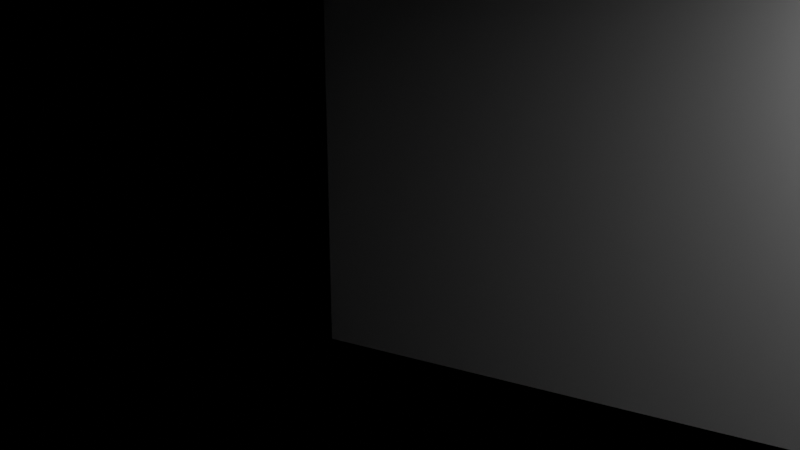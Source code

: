 # Source: e2342_after.blend  (saved by Blender 5.2.44; exported with 4.5.12 LTS)
import bpy
from mathutils import Matrix  # noqa: F401  (used for matrix-valued properties, if any)

bpy.ops.wm.read_factory_settings(use_empty=True)
scene = bpy.context.scene
scene.name = 'Scene'

# ---- materials (node trees are filled in below, after node groups)
mat_muro_pintura_gris = bpy.data.materials.new('Muro_Pintura_Gris')
mat_porcelanato = bpy.data.materials.new('Porcelanato')
mat_mdf_blanco = bpy.data.materials.new('MDF_Blanco')
mat_concreto_piso = bpy.data.materials.new('Concreto_Piso')
mat_madera_roble = bpy.data.materials.new('Madera_Roble')
mat_acero_inox = bpy.data.materials.new('Acero_Inox')

# ---- material node trees
mat_muro_pintura_gris.use_nodes = True; mat_muro_pintura_gris.node_tree.nodes.clear()
_N = mat_muro_pintura_gris.node_tree.nodes; _L = mat_muro_pintura_gris.node_tree.links
n0 = _N.new('ShaderNodeBsdfPrincipled'); n0.name = 'Principled BSDF'; n0.location = (-200, 100)
n0.inputs[3].default_value = 1.45
n0.inputs[10].default_value = 0.005
n1 = _N.new('ShaderNodeOutputMaterial'); n1.name = 'Material Output'; n1.location = (200, 100)
_L.new(n0.outputs[0], n1.inputs[0])
n1.is_active_output = True
mat_porcelanato.use_nodes = True; mat_porcelanato.node_tree.nodes.clear()
_N = mat_porcelanato.node_tree.nodes; _L = mat_porcelanato.node_tree.links
n0 = _N.new('ShaderNodeBsdfPrincipled'); n0.name = 'Principled BSDF'; n0.location = (-200, 100)
n0.inputs[3].default_value = 1.45
n0.inputs[10].default_value = 0.005
n1 = _N.new('ShaderNodeOutputMaterial'); n1.name = 'Material Output'; n1.location = (200, 100)
_L.new(n0.outputs[0], n1.inputs[0])
n1.is_active_output = True
mat_mdf_blanco.use_nodes = True; mat_mdf_blanco.node_tree.nodes.clear()
_N = mat_mdf_blanco.node_tree.nodes; _L = mat_mdf_blanco.node_tree.links
n0 = _N.new('ShaderNodeBsdfPrincipled'); n0.name = 'Principled BSDF'; n0.location = (-200, 100)
n0.inputs[3].default_value = 1.45
n0.inputs[10].default_value = 0.005
n1 = _N.new('ShaderNodeOutputMaterial'); n1.name = 'Material Output'; n1.location = (200, 100)
_L.new(n0.outputs[0], n1.inputs[0])
n1.is_active_output = True
mat_concreto_piso.use_nodes = True; mat_concreto_piso.node_tree.nodes.clear()
_N = mat_concreto_piso.node_tree.nodes; _L = mat_concreto_piso.node_tree.links
n0 = _N.new('ShaderNodeBsdfPrincipled'); n0.name = 'Principled BSDF'; n0.location = (-200, 100)
n0.inputs[3].default_value = 1.45
n0.inputs[10].default_value = 0.005
n1 = _N.new('ShaderNodeOutputMaterial'); n1.name = 'Material Output'; n1.location = (200, 100)
_L.new(n0.outputs[0], n1.inputs[0])
n1.is_active_output = True
mat_madera_roble.use_nodes = True; mat_madera_roble.node_tree.nodes.clear()
_N = mat_madera_roble.node_tree.nodes; _L = mat_madera_roble.node_tree.links
n0 = _N.new('ShaderNodeBsdfPrincipled'); n0.name = 'Principled BSDF'; n0.location = (-200, 100)
n0.inputs[3].default_value = 1.45
n0.inputs[10].default_value = 0.005
n1 = _N.new('ShaderNodeOutputMaterial'); n1.name = 'Material Output'; n1.location = (200, 100)
_L.new(n0.outputs[0], n1.inputs[0])
n1.is_active_output = True
mat_acero_inox.use_nodes = True; mat_acero_inox.node_tree.nodes.clear()
_N = mat_acero_inox.node_tree.nodes; _L = mat_acero_inox.node_tree.links
n0 = _N.new('ShaderNodeBsdfPrincipled'); n0.name = 'Principled BSDF'; n0.location = (-200, 100)
n0.inputs[3].default_value = 1.45
n0.inputs[10].default_value = 0.005
n1 = _N.new('ShaderNodeOutputMaterial'); n1.name = 'Material Output'; n1.location = (200, 100)
_L.new(n0.outputs[0], n1.inputs[0])
n1.is_active_output = True

# ---- cameras
cam_camara_cocina = bpy.data.cameras.new('Camara_Cocina')
cam_camara_cocina.lens = 35.0

# ---- lights
light_luz_principal = bpy.data.lights.new('Luz_Principal', 'AREA')
light_luz_principal.energy = 200.0
light_luz_principal.shadow_soft_size = 0.25
light_luz_principal.size = 3.0

# ---- meshes
me_cocina_muro_sur_cuerpo_mesh = bpy.data.meshes.new('Cocina_Muro_Sur_Cuerpo_mesh')
me_cocina_muro_sur_cuerpo_mesh.from_pydata([(0.0, 0.0, 0.0), (4.4, 0.0, 0.0), (4.4, 0.2, 0.0), (0.0, 0.2, 0.0), (0.0, 0.0, 2.8), (4.4, 0.0, 2.8), (4.4, 0.2, 2.8), (0.0, 0.2, 2.8)], [], [(0, 1, 2, 3), (4, 5, 6, 7), (0, 1, 5, 4), (1, 2, 6, 5), (2, 3, 7, 6), (3, 0, 4, 7)])
me_cocina_muro_sur_cuerpo_mesh.materials.append(mat_muro_pintura_gris)
me_cocina_muro_sur_cuerpo_mesh.update()
me_cocina_muro_norte_cuerpo_mesh = bpy.data.meshes.new('Cocina_Muro_Norte_Cuerpo_mesh')
me_cocina_muro_norte_cuerpo_mesh.from_pydata([(0.0, 0.0, 0.0), (4.4, 0.0, 0.0), (4.4, 0.2, 0.0), (0.0, 0.2, 0.0), (0.0, 0.0, 2.8), (4.4, 0.0, 2.8), (4.4, 0.2, 2.8), (0.0, 0.2, 2.8)], [], [(0, 1, 2, 3), (4, 5, 6, 7), (0, 1, 5, 4), (1, 2, 6, 5), (2, 3, 7, 6), (3, 0, 4, 7)])
me_cocina_muro_norte_cuerpo_mesh.materials.append(mat_muro_pintura_gris)
me_cocina_muro_norte_cuerpo_mesh.update()
me_cocina_muro_oeste_cuerpo_mesh = bpy.data.meshes.new('Cocina_Muro_Oeste_Cuerpo_mesh')
me_cocina_muro_oeste_cuerpo_mesh.from_pydata([(0.0, 0.0, 0.0), (4.5, 0.0, 0.0), (4.5, 0.2, 0.0), (0.0, 0.2, 0.0), (0.0, 0.0, 2.8), (4.5, 0.0, 2.8), (4.5, 0.2, 2.8), (0.0, 0.2, 2.8)], [], [(0, 1, 2, 3), (4, 5, 6, 7), (0, 1, 5, 4), (1, 2, 6, 5), (2, 3, 7, 6), (3, 0, 4, 7)])
me_cocina_muro_oeste_cuerpo_mesh.materials.append(mat_muro_pintura_gris)
me_cocina_muro_oeste_cuerpo_mesh.update()
me_cocina_muro_este_cuerpo_mesh = bpy.data.meshes.new('Cocina_Muro_Este_Cuerpo_mesh')
me_cocina_muro_este_cuerpo_mesh.from_pydata([(0.0, 0.0, 0.0), (4.5, 0.0, 0.0), (4.5, 0.2, 0.0), (0.0, 0.2, 0.0), (0.0, 0.0, 2.8), (4.5, 0.0, 2.8), (4.5, 0.2, 2.8), (0.0, 0.2, 2.8)], [], [(0, 1, 2, 3), (4, 5, 6, 7), (0, 1, 5, 4), (1, 2, 6, 5), (2, 3, 7, 6), (3, 0, 4, 7)])
me_cocina_muro_este_cuerpo_mesh.materials.append(mat_muro_pintura_gris)
me_cocina_muro_este_cuerpo_mesh.update()
me_cocina_suelo_mesh = bpy.data.meshes.new('Cocina_Suelo_mesh')
me_cocina_suelo_mesh.from_pydata([(0.0, 0.0, 0.0), (4.0, 0.0, 0.0), (4.0, 4.5, 0.0), (0.0, 4.5, 0.0), (0.0, 0.0, 0.2), (4.0, 0.0, 0.2), (4.0, 4.5, 0.2), (0.0, 4.5, 0.2)], [], [(0, 3, 2, 1), (4, 5, 6, 7), (2, 3, 7, 6), (0, 1, 5, 4), (1, 2, 6, 5), (3, 0, 4, 7)])
me_cocina_suelo_mesh.materials.append(mat_porcelanato)
me_cocina_suelo_mesh.update()
me_cube = bpy.data.meshes.new('Cube')
me_cube.from_pydata([(-1.5, -0.3, -0.45), (-1.5, -0.3, 0.45), (-1.5, 0.3, -0.45), (-1.5, 0.3, 0.45), (1.5, -0.3, -0.45), (1.5, -0.3, 0.45), (1.5, 0.3, -0.45), (1.5, 0.3, 0.45)], [], [(0, 1, 3, 2), (2, 3, 7, 6), (6, 7, 5, 4), (4, 5, 1, 0), (2, 6, 4, 0), (7, 3, 1, 5)])
_uv = me_cube.uv_layers.new(name='UVMap')
_uv.uv.foreach_set('vector', [0.375, 0.0, 0.625, 0.0, 0.625, 0.25, 0.375, 0.25, 0.375, 0.25, 0.625, 0.25, 0.625, 0.5, 0.375, 0.5, 0.375, 0.5, 0.625, 0.5, 0.625, 0.75, 0.375, 0.75, 0.375, 0.75, 0.625, 0.75, 0.625, 1.0, 0.375, 1.0, 0.125, 0.5, 0.375, 0.5, 0.375, 0.75, 0.125, 0.75, 0.625, 0.5, 0.875, 0.5, 0.875, 0.75, 0.625, 0.75])
me_cube.materials.append(mat_mdf_blanco)
me_cube.update()
me_cube_001 = bpy.data.meshes.new('Cube.001')
me_cube_001.from_pydata([(-1.25, -0.3, -0.45), (-1.25, -0.3, 0.45), (-1.25, 0.3, -0.45), (-1.25, 0.3, 0.45), (1.25, -0.3, -0.45), (1.25, -0.3, 0.45), (1.25, 0.3, -0.45), (1.25, 0.3, 0.45)], [], [(0, 1, 3, 2), (2, 3, 7, 6), (6, 7, 5, 4), (4, 5, 1, 0), (2, 6, 4, 0), (7, 3, 1, 5)])
_uv = me_cube_001.uv_layers.new(name='UVMap')
_uv.uv.foreach_set('vector', [0.375, 0.0, 0.625, 0.0, 0.625, 0.25, 0.375, 0.25, 0.375, 0.25, 0.625, 0.25, 0.625, 0.5, 0.375, 0.5, 0.375, 0.5, 0.625, 0.5, 0.625, 0.75, 0.375, 0.75, 0.375, 0.75, 0.625, 0.75, 0.625, 1.0, 0.375, 1.0, 0.125, 0.5, 0.375, 0.5, 0.375, 0.75, 0.125, 0.75, 0.625, 0.5, 0.875, 0.5, 0.875, 0.75, 0.625, 0.75])
me_cube_001.materials.append(mat_mdf_blanco)
me_cube_001.update()
me_cube_002 = bpy.data.meshes.new('Cube.002')
me_cube_002.from_pydata([(-1.5, -0.175, -0.35), (-1.5, -0.175, 0.35), (-1.5, 0.175, -0.35), (-1.5, 0.175, 0.35), (1.5, -0.175, -0.35), (1.5, -0.175, 0.35), (1.5, 0.175, -0.35), (1.5, 0.175, 0.35)], [], [(0, 1, 3, 2), (2, 3, 7, 6), (6, 7, 5, 4), (4, 5, 1, 0), (2, 6, 4, 0), (7, 3, 1, 5)])
_uv = me_cube_002.uv_layers.new(name='UVMap')
_uv.uv.foreach_set('vector', [0.375, 0.0, 0.625, 0.0, 0.625, 0.25, 0.375, 0.25, 0.375, 0.25, 0.625, 0.25, 0.625, 0.5, 0.375, 0.5, 0.375, 0.5, 0.625, 0.5, 0.625, 0.75, 0.375, 0.75, 0.375, 0.75, 0.625, 0.75, 0.625, 1.0, 0.375, 1.0, 0.125, 0.5, 0.375, 0.5, 0.375, 0.75, 0.125, 0.75, 0.625, 0.5, 0.875, 0.5, 0.875, 0.75, 0.625, 0.75])
me_cube_002.materials.append(mat_mdf_blanco)
me_cube_002.update()
me_cube_003 = bpy.data.meshes.new('Cube.003')
me_cube_003.from_pydata([(-1.5, -0.3, -0.02), (-1.5, -0.3, 0.02), (-1.5, 0.3, -0.02), (-1.5, 0.3, 0.02), (1.5, -0.3, -0.02), (1.5, -0.3, 0.02), (1.5, 0.3, -0.02), (1.5, 0.3, 0.02)], [], [(0, 1, 3, 2), (2, 3, 7, 6), (6, 7, 5, 4), (4, 5, 1, 0), (2, 6, 4, 0), (7, 3, 1, 5)])
_uv = me_cube_003.uv_layers.new(name='UVMap')
_uv.uv.foreach_set('vector', [0.375, 0.0, 0.625, 0.0, 0.625, 0.25, 0.375, 0.25, 0.375, 0.25, 0.625, 0.25, 0.625, 0.5, 0.375, 0.5, 0.375, 0.5, 0.625, 0.5, 0.625, 0.75, 0.375, 0.75, 0.375, 0.75, 0.625, 0.75, 0.625, 1.0, 0.375, 1.0, 0.125, 0.5, 0.375, 0.5, 0.375, 0.75, 0.125, 0.75, 0.625, 0.5, 0.875, 0.5, 0.875, 0.75, 0.625, 0.75])
me_cube_003.materials.append(mat_concreto_piso)
me_cube_003.update()
me_cube_004 = bpy.data.meshes.new('Cube.004')
me_cube_004.from_pydata([(-1.25, -0.3, -0.02), (-1.25, -0.3, 0.02), (-1.25, 0.3, -0.02), (-1.25, 0.3, 0.02), (1.25, -0.3, -0.02), (1.25, -0.3, 0.02), (1.25, 0.3, -0.02), (1.25, 0.3, 0.02)], [], [(0, 1, 3, 2), (2, 3, 7, 6), (6, 7, 5, 4), (4, 5, 1, 0), (2, 6, 4, 0), (7, 3, 1, 5)])
_uv = me_cube_004.uv_layers.new(name='UVMap')
_uv.uv.foreach_set('vector', [0.375, 0.0, 0.625, 0.0, 0.625, 0.25, 0.375, 0.25, 0.375, 0.25, 0.625, 0.25, 0.625, 0.5, 0.375, 0.5, 0.375, 0.5, 0.625, 0.5, 0.625, 0.75, 0.375, 0.75, 0.375, 0.75, 0.625, 0.75, 0.625, 1.0, 0.375, 1.0, 0.125, 0.5, 0.375, 0.5, 0.375, 0.75, 0.125, 0.75, 0.625, 0.5, 0.875, 0.5, 0.875, 0.75, 0.625, 0.75])
me_cube_004.materials.append(mat_concreto_piso)
me_cube_004.update()
me_cube_005 = bpy.data.meshes.new('Cube.005')
me_cube_005.from_pydata([(-0.9, -0.45, -0.45), (-0.9, -0.45, 0.45), (-0.9, 0.45, -0.45), (-0.9, 0.45, 0.45), (0.9, -0.45, -0.45), (0.9, -0.45, 0.45), (0.9, 0.45, -0.45), (0.9, 0.45, 0.45)], [], [(0, 1, 3, 2), (2, 3, 7, 6), (6, 7, 5, 4), (4, 5, 1, 0), (2, 6, 4, 0), (7, 3, 1, 5)])
_uv = me_cube_005.uv_layers.new(name='UVMap')
_uv.uv.foreach_set('vector', [0.375, 0.0, 0.625, 0.0, 0.625, 0.25, 0.375, 0.25, 0.375, 0.25, 0.625, 0.25, 0.625, 0.5, 0.375, 0.5, 0.375, 0.5, 0.625, 0.5, 0.625, 0.75, 0.375, 0.75, 0.375, 0.75, 0.625, 0.75, 0.625, 1.0, 0.375, 1.0, 0.125, 0.5, 0.375, 0.5, 0.375, 0.75, 0.125, 0.75, 0.625, 0.5, 0.875, 0.5, 0.875, 0.75, 0.625, 0.75])
me_cube_005.materials.append(mat_mdf_blanco)
me_cube_005.update()
me_cube_006 = bpy.data.meshes.new('Cube.006')
me_cube_006.from_pydata([(-1.0, -0.5, -0.025), (-1.0, -0.5, 0.025), (-1.0, 0.5, -0.025), (-1.0, 0.5, 0.025), (1.0, -0.5, -0.025), (1.0, -0.5, 0.025), (1.0, 0.5, -0.025), (1.0, 0.5, 0.025)], [], [(0, 1, 3, 2), (2, 3, 7, 6), (6, 7, 5, 4), (4, 5, 1, 0), (2, 6, 4, 0), (7, 3, 1, 5)])
_uv = me_cube_006.uv_layers.new(name='UVMap')
_uv.uv.foreach_set('vector', [0.375, 0.0, 0.625, 0.0, 0.625, 0.25, 0.375, 0.25, 0.375, 0.25, 0.625, 0.25, 0.625, 0.5, 0.375, 0.5, 0.375, 0.5, 0.625, 0.5, 0.625, 0.75, 0.375, 0.75, 0.375, 0.75, 0.625, 0.75, 0.625, 1.0, 0.375, 1.0, 0.125, 0.5, 0.375, 0.5, 0.375, 0.75, 0.125, 0.75, 0.625, 0.5, 0.875, 0.5, 0.875, 0.75, 0.625, 0.75])
me_cube_006.materials.append(mat_madera_roble)
me_cube_006.update()
me_cylinder = bpy.data.meshes.new('Cylinder')
me_cylinder.from_pydata([(0.0, 0.25, -0.45), (0.0, 0.25, 0.45), (0.04877, 0.2452, -0.45), (0.04877, 0.2452, 0.45), (0.09567, 0.231, -0.45), (0.09567, 0.231, 0.45), (0.1389, 0.2079, -0.45), (0.1389, 0.2079, 0.45), (0.1768, 0.1768, -0.45), (0.1768, 0.1768, 0.45), (0.2079, 0.1389, -0.45), (0.2079, 0.1389, 0.45), (0.231, 0.09567, -0.45), (0.231, 0.09567, 0.45), (0.2452, 0.04877, -0.45), (0.2452, 0.04877, 0.45), (0.25, 0.0, -0.45), (0.25, 0.0, 0.45), (0.2452, -0.04877, -0.45), (0.2452, -0.04877, 0.45), (0.231, -0.09567, -0.45), (0.231, -0.09567, 0.45), (0.2079, -0.1389, -0.45), (0.2079, -0.1389, 0.45), (0.1768, -0.1768, -0.45), (0.1768, -0.1768, 0.45), (0.1389, -0.2079, -0.45), (0.1389, -0.2079, 0.45), (0.09567, -0.231, -0.45), (0.09567, -0.231, 0.45), (0.04877, -0.2452, -0.45), (0.04877, -0.2452, 0.45), (0.0, -0.25, -0.45), (0.0, -0.25, 0.45), (-0.04877, -0.2452, -0.45), (-0.04877, -0.2452, 0.45), (-0.09567, -0.231, -0.45), (-0.09567, -0.231, 0.45), (-0.1389, -0.2079, -0.45), (-0.1389, -0.2079, 0.45), (-0.1768, -0.1768, -0.45), (-0.1768, -0.1768, 0.45), (-0.2079, -0.1389, -0.45), (-0.2079, -0.1389, 0.45), (-0.231, -0.09567, -0.45), (-0.231, -0.09567, 0.45), (-0.2452, -0.04877, -0.45), (-0.2452, -0.04877, 0.45), (-0.25, 0.0, -0.45), (-0.25, 0.0, 0.45), (-0.2452, 0.04877, -0.45), (-0.2452, 0.04877, 0.45), (-0.231, 0.09567, -0.45), (-0.231, 0.09567, 0.45), (-0.2079, 0.1389, -0.45), (-0.2079, 0.1389, 0.45), (-0.1768, 0.1768, -0.45), (-0.1768, 0.1768, 0.45), (-0.1389, 0.2079, -0.45), (-0.1389, 0.2079, 0.45), (-0.09567, 0.231, -0.45), (-0.09567, 0.231, 0.45), (-0.04877, 0.2452, -0.45), (-0.04877, 0.2452, 0.45)], [], [(0, 1, 3, 2), (2, 3, 5, 4), (4, 5, 7, 6), (6, 7, 9, 8), (8, 9, 11, 10), (10, 11, 13, 12), (12, 13, 15, 14), (14, 15, 17, 16), (16, 17, 19, 18), (18, 19, 21, 20), (20, 21, 23, 22), (22, 23, 25, 24), (24, 25, 27, 26), (26, 27, 29, 28), (28, 29, 31, 30), (30, 31, 33, 32), (32, 33, 35, 34), (34, 35, 37, 36), (36, 37, 39, 38), (38, 39, 41, 40), (40, 41, 43, 42), (42, 43, 45, 44), (44, 45, 47, 46), (46, 47, 49, 48), (48, 49, 51, 50), (50, 51, 53, 52), (52, 53, 55, 54), (54, 55, 57, 56), (56, 57, 59, 58), (58, 59, 61, 60), (3, 1, 63, 61, 59, 57, 55, 53, 51, 49, 47, 45, 43, 41, 39, 37, 35, 33, 31, 29, 27, 25, 23, 21, 19, 17, 15, 13, 11, 9, 7, 5), (60, 61, 63, 62), (62, 63, 1, 0), (0, 2, 4, 6, 8, 10, 12, 14, 16, 18, 20, 22, 24, 26, 28, 30, 32, 34, 36, 38, 40, 42, 44, 46, 48, 50, 52, 54, 56, 58, 60, 62)])
_uv = me_cylinder.uv_layers.new(name='UVMap')
_uv.uv.foreach_set('vector', [1.0, 0.5, 1.0, 1.0, 0.9688, 1.0, 0.9688, 0.5, 0.9688, 0.5, 0.9688, 1.0, 0.9375, 1.0, 0.9375, 0.5, 0.9375, 0.5, 0.9375, 1.0, 0.9062, 1.0, 0.9062, 0.5, 0.9062, 0.5, 0.9062, 1.0, 0.875, 1.0, 0.875, 0.5, 0.875, 0.5, 0.875, 1.0, 0.8438, 1.0, 0.8438, 0.5, 0.8438, 0.5, 0.8438, 1.0, 0.8125, 1.0, 0.8125, 0.5, 0.8125, 0.5, 0.8125, 1.0, 0.7812, 1.0, 0.7812, 0.5, 0.7812, 0.5, 0.7812, 1.0, 0.75, 1.0, 0.75, 0.5, 0.75, 0.5, 0.75, 1.0, 0.7188, 1.0, 0.7188, 0.5, 0.7188, 0.5, 0.7188, 1.0, 0.6875, 1.0, 0.6875, 0.5, 0.6875, 0.5, 0.6875, 1.0, 0.6562, 1.0, 0.6562, 0.5, 0.6562, 0.5, 0.6562, 1.0, 0.625, 1.0, 0.625, 0.5, 0.625, 0.5, 0.625, 1.0, 0.5938, 1.0, 0.5938, 0.5, 0.5938, 0.5, 0.5938, 1.0, 0.5625, 1.0, 0.5625, 0.5, 0.5625, 0.5, 0.5625, 1.0, 0.5312, 1.0, 0.5312, 0.5, 0.5312, 0.5, 0.5312, 1.0, 0.5, 1.0, 0.5, 0.5, 0.5, 0.5, 0.5, 1.0, 0.4688, 1.0, 0.4688, 0.5, 0.4688, 0.5, 0.4688, 1.0, 0.4375, 1.0, 0.4375, 0.5, 0.4375, 0.5, 0.4375, 1.0, 0.4062, 1.0, 0.4062, 0.5, 0.4062, 0.5, 0.4062, 1.0, 0.375, 1.0, 0.375, 0.5, 0.375, 0.5, 0.375, 1.0, 0.3438, 1.0, 0.3438, 0.5, 0.3438, 0.5, 0.3438, 1.0, 0.3125, 1.0, 0.3125, 0.5, 0.3125, 0.5, 0.3125, 1.0, 0.2812, 1.0, 0.2812, 0.5, 0.2812, 0.5, 0.2812, 1.0, 0.25, 1.0, 0.25, 0.5, 0.25, 0.5, 0.25, 1.0, 0.2188, 1.0, 0.2188, 0.5, 0.2188, 0.5, 0.2188, 1.0, 0.1875, 1.0, 0.1875, 0.5, 0.1875, 0.5, 0.1875, 1.0, 0.1562, 1.0, 0.1562, 0.5, 0.1562, 0.5, 0.1562, 1.0, 0.125, 1.0, 0.125, 0.5, 0.125, 0.5, 0.125, 1.0, 0.09375, 1.0, 0.09375, 0.5, 0.09375, 0.5, 0.09375, 1.0, 0.0625, 1.0, 0.0625, 0.5, 0.2968, 0.4854, 0.25, 0.49, 0.2032, 0.4854, 0.1582, 0.4717, 0.1167, 0.4496, 0.08029, 0.4197, 0.05045, 0.3833, 0.02827, 0.3418, 0.01461, 0.2968, 0.01, 0.25, 0.01461, 0.2032, 0.02827, 0.1582, 0.05045, 0.1167, 0.08029, 0.08029, 0.1167, 0.05045, 0.1582, 0.02827, 0.2032, 0.01461, 0.25, 0.01, 0.2968, 0.01461, 0.3418, 0.02827, 0.3833, 0.05045, 0.4197, 0.08029, 0.4496, 0.1167, 0.4717, 0.1582, 0.4854, 0.2032, 0.49, 0.25, 0.4854, 0.2968, 0.4717, 0.3418, 0.4496, 0.3833, 0.4197, 0.4197, 0.3833, 0.4496, 0.3418, 0.4717, 0.0625, 0.5, 0.0625, 1.0, 0.03125, 1.0, 0.03125, 0.5, 0.03125, 0.5, 0.03125, 1.0, 0.0, 1.0, 0.0, 0.5, 0.75, 0.49, 0.7968, 0.4854, 0.8418, 0.4717, 0.8833, 0.4496, 0.9197, 0.4197, 0.9496, 0.3833, 0.9717, 0.3418, 0.9854, 0.2968, 0.99, 0.25, 0.9854, 0.2032, 0.9717, 0.1582, 0.9496, 0.1167, 0.9197, 0.08029, 0.8833, 0.05045, 0.8418, 0.02827, 0.7968, 0.01461, 0.75, 0.01, 0.7032, 0.01461, 0.6582, 0.02827, 0.6167, 0.05045, 0.5803, 0.08029, 0.5504, 0.1167, 0.5283, 0.1582, 0.5146, 0.2032, 0.51, 0.25, 0.5146, 0.2968, 0.5283, 0.3418, 0.5504, 0.3833, 0.5803, 0.4197, 0.6167, 0.4496, 0.6582, 0.4717, 0.7032, 0.4854])
me_cylinder.materials.append(mat_acero_inox)
me_cylinder.update()

# ---- objects
ob_cocina = bpy.data.objects.new('Cocina', None)
ob_cocina_muro_sur = bpy.data.objects.new('Cocina_Muro_Sur', None)
ob_cocina_muro_sur_cuerpo = bpy.data.objects.new('Cocina_Muro_Sur_Cuerpo', me_cocina_muro_sur_cuerpo_mesh)
ob_cocina_muro_norte = bpy.data.objects.new('Cocina_Muro_Norte', None)
ob_cocina_muro_norte_cuerpo = bpy.data.objects.new('Cocina_Muro_Norte_Cuerpo', me_cocina_muro_norte_cuerpo_mesh)
ob_cocina_muro_oeste = bpy.data.objects.new('Cocina_Muro_Oeste', None)
ob_cocina_muro_oeste_cuerpo = bpy.data.objects.new('Cocina_Muro_Oeste_Cuerpo', me_cocina_muro_oeste_cuerpo_mesh)
ob_cocina_muro_este = bpy.data.objects.new('Cocina_Muro_Este', None)
ob_cocina_muro_este_cuerpo = bpy.data.objects.new('Cocina_Muro_Este_Cuerpo', me_cocina_muro_este_cuerpo_mesh)
ob_cocina_suelo_solido = bpy.data.objects.new('Cocina_Suelo_Solido', me_cocina_suelo_mesh)
ob_cocina_suelo = bpy.data.objects.new('Cocina_Suelo', None)
ob_mueblebajo_1 = bpy.data.objects.new('MuebleBajo_1', me_cube)
ob_mueblebajo_2 = bpy.data.objects.new('MuebleBajo_2', me_cube_001)
ob_mueblealto_1 = bpy.data.objects.new('MuebleAlto_1', me_cube_002)
ob_encimera_1 = bpy.data.objects.new('Encimera_1', me_cube_003)
ob_encimera_2 = bpy.data.objects.new('Encimera_2', me_cube_004)
ob_isla_base = bpy.data.objects.new('Isla_Base', me_cube_005)
ob_isla_encimera = bpy.data.objects.new('Isla_Encimera', me_cube_006)
ob_campana_extractora = bpy.data.objects.new('Campana_Extractora', me_cylinder)
ob_luz_principal = bpy.data.objects.new('Luz_Principal', light_luz_principal)
ob_camara_cocina = bpy.data.objects.new('Camara_Cocina', cam_camara_cocina)

# ---- transforms, parenting, visibility, modifiers, constraints
ob_cocina.location = (0.0, 0.0, 0.0)
ob_cocina.empty_display_type = 'ARROWS'
ob_cocina_muro_sur.parent = ob_cocina
ob_cocina_muro_sur.location = (0.0, 0.0, 0.0)
ob_cocina_muro_sur.empty_display_type = 'ARROWS'
ob_cocina_muro_sur_cuerpo.parent = ob_cocina_muro_sur
ob_cocina_muro_sur_cuerpo.location = (0.0, 0.0, 0.0)
ob_cocina_muro_norte.parent = ob_cocina
ob_cocina_muro_norte.location = (0.0, 4.7, 0.0)
ob_cocina_muro_norte.empty_display_type = 'ARROWS'
ob_cocina_muro_norte_cuerpo.parent = ob_cocina_muro_norte
ob_cocina_muro_norte_cuerpo.location = (0.0, 0.0, 0.0)
ob_cocina_muro_oeste.parent = ob_cocina
ob_cocina_muro_oeste.location = (0.0, 0.2, 0.0)
ob_cocina_muro_oeste.rotation_euler = (0.0, 0.0, 1.571)
ob_cocina_muro_oeste.empty_display_type = 'ARROWS'
ob_cocina_muro_oeste_cuerpo.parent = ob_cocina_muro_oeste
ob_cocina_muro_oeste_cuerpo.location = (0.0, 0.0, 0.0)
ob_cocina_muro_este.parent = ob_cocina
ob_cocina_muro_este.location = (4.2, 0.2, 0.0)
ob_cocina_muro_este.rotation_euler = (0.0, 0.0, 1.571)
ob_cocina_muro_este.empty_display_type = 'ARROWS'
ob_cocina_muro_este_cuerpo.parent = ob_cocina_muro_este
ob_cocina_muro_este_cuerpo.location = (0.0, 0.0, 0.0)
ob_cocina_suelo_solido.parent = ob_cocina_suelo
ob_cocina_suelo_solido.location = (0.0, 0.0, 0.0)
ob_cocina_suelo.parent = ob_cocina
ob_cocina_suelo.location = (0.2, 0.2, -0.2)
ob_cocina_suelo.empty_display_type = 'ARROWS'
ob_mueblebajo_1.location = (-0.8, -1.95, 0.45)
ob_mueblebajo_2.location = (2.2, -0.55, 0.45)
ob_mueblealto_1.location = (-0.8, -2.075, 1.8)
ob_encimera_1.location = (-0.8, -1.95, 0.92)
ob_encimera_2.location = (2.2, -0.55, 0.92)
ob_isla_base.location = (0.5, 0.0, 0.45)
ob_isla_encimera.location = (0.5, 0.0, 0.925)
ob_campana_extractora.location = (0.5, 0.0, 2.35)
_m = ob_campana_extractora.modifiers.new('Bisel', 'BEVEL')
_m.width = 0.01
_m.width_pct = 0.01
_m.segments = 3
ob_luz_principal.location = (0.5, 0.0, 2.6)
ob_camara_cocina.location = (-4.0, 2.0, 2.0)
ob_camara_cocina.rotation_euler = (1.309, 0.0, -1.047)

# ---- collection membership
scene.collection.objects.link(ob_cocina)
scene.collection.objects.link(ob_cocina_muro_sur)
scene.collection.objects.link(ob_cocina_muro_sur_cuerpo)
scene.collection.objects.link(ob_cocina_muro_norte)
scene.collection.objects.link(ob_cocina_muro_norte_cuerpo)
scene.collection.objects.link(ob_cocina_muro_oeste)
scene.collection.objects.link(ob_cocina_muro_oeste_cuerpo)
scene.collection.objects.link(ob_cocina_muro_este)
scene.collection.objects.link(ob_cocina_muro_este_cuerpo)
scene.collection.objects.link(ob_cocina_suelo_solido)
scene.collection.objects.link(ob_cocina_suelo)
scene.collection.objects.link(ob_mueblebajo_1)
scene.collection.objects.link(ob_mueblebajo_2)
scene.collection.objects.link(ob_mueblealto_1)
scene.collection.objects.link(ob_encimera_1)
scene.collection.objects.link(ob_encimera_2)
scene.collection.objects.link(ob_isla_base)
scene.collection.objects.link(ob_isla_encimera)
scene.collection.objects.link(ob_campana_extractora)
scene.collection.objects.link(ob_luz_principal)
scene.collection.objects.link(ob_camara_cocina)

# ---- scene / render settings (as saved in the file)
scene.camera = ob_camara_cocina
scene.frame_start = 1; scene.frame_end = 250; scene.frame_set(1)
scene.render.engine = 'BLENDER_EEVEE_NEXT'
scene.render.bake_bias = 0.0
scene.render.bake_samples = 0
scene.render.compositor_device = 'GPU'
scene.eevee.use_volume_custom_range = False
scene.eevee.fast_gi_thickness_near = 0.1
scene.eevee.fast_gi_thickness_far = 0.0
scene.eevee.ray_tracing_options.screen_trace_thickness = 0.1
bpy.context.view_layer.update()
